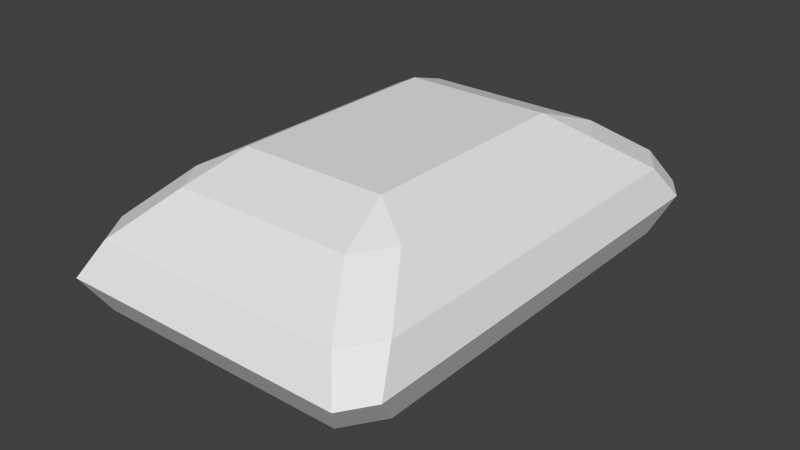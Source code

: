 # Source: gem2.blend  (saved by Blender 2.69.0; exported with 4.5.12 LTS)
import bpy
from mathutils import Matrix  # noqa: F401  (used for matrix-valued properties, if any)

bpy.ops.wm.read_factory_settings(use_empty=True)
scene = bpy.context.scene
scene.name = 'Scene'

# ---- collections
col_collection_1 = bpy.data.collections.new('Collection 1'); scene.collection.children.link(col_collection_1)

# ---- materials (node trees are filled in below, after node groups)
mat_material = bpy.data.materials.new('Material')
mat_material.alpha_threshold = 0.0
mat_material.use_transparent_shadow = False
mat_material.roughness = 0.5
mat_material.line_color = (0.0, 0.0, 0.0, 1.0)

# ---- material node trees

# ---- world
world_world = bpy.data.worlds.new('World'); scene.world = world_world
world_world.color = (0.05088, 0.05088, 0.05088)
world_world.use_sun_shadow = False
world_world.sun_shadow_jitter_overblur = 0.0
world_world.cycles.sampling_method = 'MANUAL'
world_world.cycles.sample_map_resolution = 256

# ---- meshes
me_cube = bpy.data.meshes.new('Cube')
me_cube.from_pydata([(-0.809, 1.437, -0.774), (-0.6389, 1.82, -0.774), (-0.5264, 1.184, -1.0), (0.5264, 1.184, -1.0), (0.6389, 1.82, -0.774), (0.809, 1.437, -0.774), (0.5264, -1.184, -1.0), (0.809, -1.437, -0.774), (0.6389, -1.82, -0.774), (-0.6389, -1.82, -0.774), (-0.809, -1.437, -0.774), (-0.5264, -1.184, -1.0), (-0.6389, 1.82, 0.774), (-0.809, 1.437, 0.774), (-0.5264, 1.184, 1.0), (0.5264, 1.184, 1.0), (0.809, 1.437, 0.774), (0.6389, 1.82, 0.774), (0.5264, -1.184, 1.0), (0.6389, -1.82, 0.774), (0.809, -1.437, 0.774), (-0.809, -1.437, 0.774), (-0.6389, -1.82, 0.774), (-0.5264, -1.184, 1.0), (-1.166, 2.308, 7.451e-09), (-1.07, 2.024, 0.36), (-0.8997, 2.407, 0.36), (-1.026, 2.624, 7.451e-09), (0.8997, 2.407, 0.36), (1.07, 2.024, 0.36), (1.166, 2.308, 7.451e-09), (1.026, 2.624, -7.451e-09), (1.07, -2.024, 0.36), (0.8997, -2.407, 0.36), (1.026, -2.624, 7.451e-09), (1.166, -2.308, -7.451e-09), (-0.8997, -2.407, 0.36), (-1.07, -2.024, 0.36), (-1.166, -2.308, -7.451e-09), (-1.026, -2.624, -7.451e-09), (-0.8997, 2.407, -0.36), (-1.07, 2.024, -0.36), (1.07, 2.024, -0.36), (0.8997, 2.407, -0.36), (0.8997, -2.407, -0.36), (1.07, -2.024, -0.36), (-1.07, -2.024, -0.36), (-0.8997, -2.407, -0.36)], [], [(41, 0, 10, 46), (29, 16, 20, 32), (14, 23, 18, 15), (33, 19, 22, 36), (1, 40, 43, 4), (5, 42, 45, 7), (8, 44, 47, 9), (13, 25, 37, 21), (26, 12, 17, 28), (0, 1, 2), (3, 4, 5), (6, 7, 8), (9, 10, 11), (12, 13, 14), (15, 16, 17), (18, 19, 20), (21, 22, 23), (24, 25, 26, 27), (28, 29, 30, 31), (32, 33, 34, 35), (36, 37, 38, 39), (46, 47, 39, 38), (1, 4, 3, 2), (2, 11, 10, 0), (25, 13, 12, 26), (5, 7, 6, 3), (28, 17, 16, 29), (8, 9, 11, 6), (32, 20, 19, 33), (36, 22, 21, 37), (14, 15, 17, 12), (13, 21, 23, 14), (15, 18, 20, 16), (18, 23, 22, 19), (40, 1, 0, 41), (42, 5, 4, 43), (44, 8, 7, 45), (46, 10, 9, 47), (26, 28, 31, 27), (29, 32, 35, 30), (33, 36, 39, 34), (27, 31, 43, 40), (30, 35, 45, 42), (27, 40, 41, 24), (24, 38, 37, 25), (2, 3, 6, 11), (41, 46, 38, 24), (34, 44, 45, 35), (34, 39, 47, 44), (30, 42, 43, 31)])
_uv = me_cube.uv_layers.new(name='UVMap')
_uv.uv.foreach_set('vector', [0.1564, 0.8764, 0.2402, 0.7927, 0.2402, 0.3823, 0.1564, 0.2986, 0.8436, 0.8764, 0.7598, 0.7927, 0.7598, 0.3823, 0.8436, 0.2986, 0.3309, 0.7566, 0.3309, 0.4184, 0.6691, 0.4184, 0.6691, 0.7566, 0.7889, 0.2439, 0.7052, 0.3277, 0.2948, 0.3277, 0.2111, 0.2439, 0.2948, 0.8473, 0.2111, 0.9311, 0.7889, 0.9311, 0.7052, 0.8473, 0.7598, 0.7927, 0.8436, 0.8764, 0.8436, 0.2986, 0.7598, 0.3823, 0.7052, 0.3277, 0.7889, 0.2439, 0.2111, 0.2439, 0.2948, 0.3277, 0.2402, 0.7927, 0.1564, 0.8764, 0.1564, 0.2986, 0.2402, 0.3823, 0.2111, 0.9311, 0.2948, 0.8473, 0.7052, 0.8473, 0.7889, 0.9311, 0.2402, 0.7927, 0.2948, 0.8473, 0.3309, 0.7566, 0.6691, 0.7566, 0.7052, 0.8473, 0.7598, 0.7927, 0.6691, 0.4184, 0.7598, 0.3823, 0.7052, 0.3277, 0.2948, 0.3277, 0.2402, 0.3823, 0.3309, 0.4184, 0.2948, 0.8473, 0.2402, 0.7927, 0.3309, 0.7566, 0.6691, 0.7566, 0.7598, 0.7927, 0.7052, 0.8473, 0.6691, 0.4184, 0.7052, 0.3277, 0.7598, 0.3823, 0.2402, 0.3823, 0.2948, 0.3277, 0.3309, 0.4184, 0.1255, 0.917, 0.1564, 0.8764, 0.2111, 0.9311, 0.1705, 0.962, 0.7889, 0.9311, 0.8436, 0.8764, 0.8745, 0.917, 0.8295, 0.962, 0.8436, 0.2986, 0.7889, 0.2439, 0.8295, 0.213, 0.8745, 0.258, 0.2111, 0.2439, 0.1564, 0.2986, 0.1255, 0.258, 0.1705, 0.213, 0.1564, 0.2986, 0.2111, 0.2439, 0.1705, 0.213, 0.1255, 0.258, 0.2948, 0.8473, 0.7052, 0.8473, 0.6691, 0.7566, 0.3309, 0.7566, 0.3309, 0.7566, 0.3309, 0.4184, 0.2402, 0.3823, 0.2402, 0.7927, 0.1564, 0.8764, 0.2402, 0.7927, 0.2948, 0.8473, 0.2111, 0.9311, 0.7598, 0.7927, 0.7598, 0.3823, 0.6691, 0.4184, 0.6691, 0.7566, 0.7889, 0.9311, 0.7052, 0.8473, 0.7598, 0.7927, 0.8436, 0.8764, 0.7052, 0.3277, 0.2948, 0.3277, 0.3309, 0.4184, 0.6691, 0.4184, 0.8436, 0.2986, 0.7598, 0.3823, 0.7052, 0.3277, 0.7889, 0.2439, 0.2111, 0.2439, 0.2948, 0.3277, 0.2402, 0.3823, 0.1564, 0.2986, 0.3309, 0.7566, 0.6691, 0.7566, 0.7052, 0.8473, 0.2948, 0.8473, 0.2402, 0.7927, 0.2402, 0.3823, 0.3309, 0.4184, 0.3309, 0.7566, 0.6691, 0.7566, 0.6691, 0.4184, 0.7598, 0.3823, 0.7598, 0.7927, 0.6691, 0.4184, 0.3309, 0.4184, 0.2948, 0.3277, 0.7052, 0.3277, 0.2111, 0.9311, 0.2948, 0.8473, 0.2402, 0.7927, 0.1564, 0.8764, 0.8436, 0.8764, 0.7598, 0.7927, 0.7052, 0.8473, 0.7889, 0.9311, 0.7889, 0.2439, 0.7052, 0.3277, 0.7598, 0.3823, 0.8436, 0.2986, 0.1564, 0.2986, 0.2402, 0.3823, 0.2948, 0.3277, 0.2111, 0.2439, 0.2111, 0.9311, 0.7889, 0.9311, 0.8295, 0.962, 0.1705, 0.962, 0.8436, 0.8764, 0.8436, 0.2986, 0.8745, 0.258, 0.8745, 0.917, 0.7889, 0.2439, 0.2111, 0.2439, 0.1705, 0.213, 0.8295, 0.213, 0.1705, 0.962, 0.8295, 0.962, 0.7889, 0.9311, 0.2111, 0.9311, 0.8745, 0.917, 0.8745, 0.258, 0.8436, 0.2986, 0.8436, 0.8764, 0.1705, 0.962, 0.2111, 0.9311, 0.1564, 0.8764, 0.1255, 0.917, 0.1255, 0.917, 0.1255, 0.258, 0.1564, 0.2986, 0.1564, 0.8764, 0.3309, 0.7566, 0.6691, 0.7566, 0.6691, 0.4184, 0.3309, 0.4184, 0.1564, 0.8764, 0.1564, 0.2986, 0.1255, 0.258, 0.1255, 0.917, 0.8295, 0.213, 0.7889, 0.2439, 0.8436, 0.2986, 0.8745, 0.258, 0.8295, 0.213, 0.1705, 0.213, 0.2111, 0.2439, 0.7889, 0.2439, 0.8745, 0.917, 0.8436, 0.8764, 0.7889, 0.9311, 0.8295, 0.962])
me_cube.materials.append(mat_material)
me_cube.use_remesh_preserve_volume = False
me_cube.use_remesh_preserve_attributes = False
me_cube.use_mirror_vertex_groups = False
me_cube.update()

# ---- objects
ob_cube = bpy.data.objects.new('Cube', me_cube)

# ---- transforms, parenting, visibility, modifiers, constraints
ob_cube.location = (0.0, 0.0, 0.0)
ob_cube.scale = (1.5, 1.0, 1.0)
ob_cube.lock_rotations_4d = False
ob_cube.empty_display_type = 'ARROWS'
ob_cube.lineart.crease_threshold = 0.0

# ---- collection membership
col_collection_1.objects.link(ob_cube)

# ---- scene / render settings (as saved in the file)
scene.frame_start = 1; scene.frame_end = 250; scene.frame_set(1)
scene.render.engine = 'BLENDER_EEVEE_NEXT'
scene.render.image_settings.compression = 90
scene.render.resolution_percentage = 50
scene.render.dither_intensity = 0.0
scene.cycles.use_denoising = False
scene.cycles.samples = 10
scene.cycles.sampling_pattern = 'TABULATED_SOBOL'
scene.cycles.light_sampling_threshold = 0.0
scene.cycles.use_adaptive_sampling = False
scene.cycles.use_light_tree = False
scene.cycles.blur_glossy = 0.0
scene.cycles.volume_bounces = 1
scene.cycles.pixel_filter_type = 'GAUSSIAN'
scene.cycles.sample_clamp_indirect = 0.0
scene.view_settings.view_transform = 'Standard'
bpy.context.view_layer.update()

# ---- added for rendering (the .blend has no active camera and no usable light): camera, sun
cam_auto = bpy.data.cameras.new('AutoCamera')
cam_auto.lens = 50.0
cam_auto.sensor_width = 36.0
cam_auto.clip_end = 1000.0
ob_auto_camera = bpy.data.objects.new('AutoCamera', cam_auto)
scene.collection.objects.link(ob_auto_camera)
ob_auto_camera.location = (6.12183, -7.34619, 4.89746)
ob_auto_camera.rotation_euler = (1.09748, -7.21219e-08, 0.694738)
scene.camera = ob_auto_camera
light_auto_sun = bpy.data.lights.new('AutoSun', 'SUN')
light_auto_sun.energy = 3.0
light_auto_sun.angle = 0.0523599
ob_auto_sun = bpy.data.objects.new('AutoSun', light_auto_sun)
scene.collection.objects.link(ob_auto_sun)
ob_auto_sun.rotation_euler = (0.872665, 0.174533, 0.523599)
bpy.context.view_layer.update()
